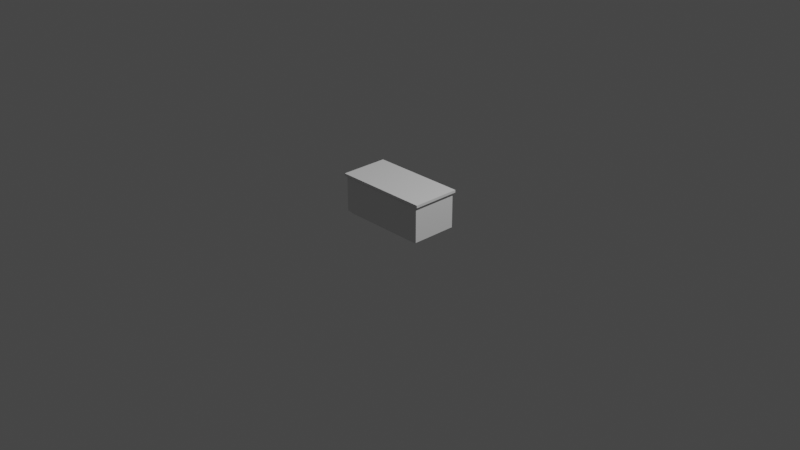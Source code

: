 # Source: SofaTable.blend  (saved by Blender 2.83.19; exported with 4.5.12 LTS)
import bpy
from mathutils import Matrix  # noqa: F401  (used for matrix-valued properties, if any)

bpy.ops.wm.read_factory_settings(use_empty=True)
scene = bpy.context.scene
scene.name = 'Scene'

# ---- collections
col_collection = bpy.data.collections.new('Collection'); scene.collection.children.link(col_collection)

# ---- world
world_world = bpy.data.worlds.new('World'); scene.world = world_world
world_world.use_nodes = True; world_world.node_tree.nodes.clear()
_N = world_world.node_tree.nodes; _L = world_world.node_tree.links
n0 = _N.new('ShaderNodeOutputWorld'); n0.name = 'World Output'; n0.location = (300, 300)
n1 = _N.new('ShaderNodeBackground'); n1.name = 'Background'; n1.location = (10, 300)
n1.inputs[0].default_value = (0.05088, 0.05088, 0.05088, 1.0)
_L.new(n1.outputs[0], n0.inputs[0])
n0.is_active_output = True
world_world.color = (0.05088, 0.05088, 0.05088)
world_world.use_sun_shadow = False
world_world.sun_shadow_jitter_overblur = 0.0

# ---- cameras
cam_camera = bpy.data.cameras.new('Camera')
cam_camera.clip_end = 100.0
cam_camera.ortho_scale = 7.314

# ---- lights
light_light = bpy.data.lights.new('Light', 'POINT')
light_light.transmission_factor = 0.0
light_light.energy = 1000.0
light_light.shadow_soft_size = 0.1
light_light.shadow_maximum_resolution = 0.006
light_light.use_absolute_resolution = True

# ---- meshes
me_plane_001 = bpy.data.meshes.new('Plane.001')
me_plane_001.from_pydata([(-0.9352, -0.9352, 0.0), (0.9352, -0.9352, 0.0), (-0.9352, 0.9352, 0.0), (0.9352, 0.9352, 0.0), (-0.8433, 0.8433, 0.375), (-0.8433, -0.8433, 0.375), (0.8433, -0.8433, 0.375), (0.8433, 0.8433, 0.375), (-1.0, 1.0, 0.0), (-1.0, -1.0, 0.0), (1.0, -1.0, 0.0), (1.0, 1.0, 0.0), (-0.9352, 0.9352, -0.02), (-0.9352, -0.9352, -0.02), (0.9352, -0.9352, -0.02), (0.9352, 0.9352, -0.02), (-1.0, 1.0, 0.375), (-1.0, -1.0, 0.375), (1.0, -1.0, 0.375), (1.0, 1.0, 0.375), (-1.0, 1.0, 0.375), (-1.0, -1.0, 0.375), (1.0, -1.0, 0.375), (1.0, 1.0, 0.375), (-1.0, 1.0, 0.375), (-1.0, -1.0, 0.375), (1.0, -1.0, 0.375), (1.0, 1.0, 0.375), (-1.0, 1.0, 0.375), (-1.0, -1.0, 0.375), (1.0, -1.0, 0.375), (1.0, 1.0, 0.375), (-1.0, 1.0, 0.375), (-1.0, -1.0, 0.375), (1.0, -1.0, 0.375), (1.0, 1.0, 0.375), (-1.049, 1.05, 0.385), (-1.049, -1.05, 0.385), (1.049, -1.05, 0.385), (1.049, 1.05, 0.385), (-0.8433, 0.8433, 0.385), (-0.8433, -0.8433, 0.385), (0.8433, -0.8433, 0.385), (0.8433, 0.8433, 0.385), (-0.9749, 0.9118, 0.4125), (-0.9749, -0.9118, 0.4125), (0.9749, -0.9118, 0.4125), (0.9749, 0.9118, 0.4125), (-1.049, 1.05, 0.4125), (-1.049, -1.05, 0.4125), (1.049, -1.05, 0.4125), (1.049, 1.05, 0.4125)], [], [(3, 1, 14, 15), (7, 4, 40, 43), (11, 8, 16, 19), (9, 10, 18, 17), (10, 11, 19, 18), (8, 9, 17, 16), (2, 0, 9, 8), (0, 1, 10, 9), (1, 3, 11, 10), (3, 2, 8, 11), (13, 12, 15, 14), (0, 2, 12, 13), (2, 3, 15, 12), (1, 0, 13, 14), (21, 20, 16, 17), (22, 21, 17, 18), (23, 22, 18, 19), (20, 23, 19, 16), (25, 24, 20, 21), (26, 25, 21, 22), (27, 26, 22, 23), (24, 27, 23, 20), (29, 28, 24, 25), (30, 29, 25, 26), (31, 30, 26, 27), (28, 31, 27, 24), (33, 32, 28, 29), (34, 33, 29, 30), (35, 34, 30, 31), (32, 35, 31, 28), (5, 4, 32, 33), (6, 5, 33, 34), (7, 6, 34, 35), (4, 7, 35, 32), (39, 36, 48, 51), (5, 6, 42, 41), (6, 7, 43, 42), (4, 5, 41, 40), (37, 36, 40, 41), (38, 37, 41, 42), (39, 38, 42, 43), (36, 39, 43, 40), (45, 46, 47, 44), (37, 38, 50, 49), (38, 39, 51, 50), (36, 37, 49, 48), (45, 44, 48, 49), (46, 45, 49, 50), (47, 46, 50, 51), (44, 47, 51, 48)])
_uv = me_plane_001.uv_layers.new(name='UVMap')
_uv.uv.foreach_set('vector', [0.9676, 0.9676, 0.9676, 0.03239, 0.9676, 0.03239, 0.9676, 0.9676, 0.9217, 0.9217, 0.07834, 0.9217, 0.07834, 0.9217, 0.9217, 0.9217, 1.0, 1.0, 0.0, 1.0, 0.0, 1.0, 1.0, 1.0, 0.0, 0.0, 1.0, 0.0, 1.0, 0.0, 0.0, 0.0, 1.0, 0.0, 1.0, 1.0, 1.0, 1.0, 1.0, 0.0, 0.0, 1.0, 0.0, 0.0, 0.0, 0.0, 0.0, 1.0, 0.03239, 0.9676, 0.03239, 0.03239, 0.0, 0.0, 0.0, 1.0, 0.03239, 0.03239, 0.9676, 0.03239, 1.0, 0.0, 0.0, 0.0, 0.9676, 0.03239, 0.9676, 0.9676, 1.0, 1.0, 1.0, 0.0, 0.9676, 0.9676, 0.03239, 0.9676, 0.0, 1.0, 1.0, 1.0, 0.03239, 0.03239, 0.03239, 0.9676, 0.9676, 0.9676, 0.9676, 0.03239, 0.03239, 0.03239, 0.03239, 0.9676, 0.03239, 0.9676, 0.03239, 0.03239, 0.03239, 0.9676, 0.9676, 0.9676, 0.9676, 0.9676, 0.03239, 0.9676, 0.9676, 0.03239, 0.03239, 0.03239, 0.03239, 0.03239, 0.9676, 0.03239, 0.0, 0.0, 0.0, 1.0, 0.0, 1.0, 0.0, 0.0, 1.0, 0.0, 0.0, 0.0, 0.0, 0.0, 1.0, 0.0, 1.0, 1.0, 1.0, 0.0, 1.0, 0.0, 1.0, 1.0, 0.0, 1.0, 1.0, 1.0, 1.0, 1.0, 0.0, 1.0, 0.0, 0.0, 0.0, 1.0, 0.0, 1.0, 0.0, 0.0, 1.0, 0.0, 0.0, 0.0, 0.0, 0.0, 1.0, 0.0, 1.0, 1.0, 1.0, 0.0, 1.0, 0.0, 1.0, 1.0, 0.0, 1.0, 1.0, 1.0, 1.0, 1.0, 0.0, 1.0, 0.0, 0.0, 0.0, 1.0, 0.0, 1.0, 0.0, 0.0, 1.0, 0.0, 0.0, 0.0, 0.0, 0.0, 1.0, 0.0, 1.0, 1.0, 1.0, 0.0, 1.0, 0.0, 1.0, 1.0, 0.0, 1.0, 1.0, 1.0, 1.0, 1.0, 0.0, 1.0, 0.0, 0.0, 0.0, 1.0, 0.0, 1.0, 0.0, 0.0, 1.0, 0.0, 0.0, 0.0, 0.0, 0.0, 1.0, 0.0, 1.0, 1.0, 1.0, 0.0, 1.0, 0.0, 1.0, 1.0, 0.0, 1.0, 1.0, 1.0, 1.0, 1.0, 0.0, 1.0, 0.07834, 0.07834, 0.07834, 0.9217, 0.0, 1.0, 0.0, 0.0, 0.9217, 0.07834, 0.07834, 0.07834, 0.0, 0.0, 1.0, 0.0, 0.9217, 0.9217, 0.9217, 0.07834, 1.0, 0.0, 1.0, 1.0, 0.07834, 0.9217, 0.9217, 0.9217, 1.0, 1.0, 0.0, 1.0, 0.8975, 0.8975, 0.1025, 0.8975, 0.1025, 0.8975, 0.8975, 0.8975, 0.07834, 0.07834, 0.9217, 0.07834, 0.9217, 0.07834, 0.07834, 0.07834, 0.9217, 0.07834, 0.9217, 0.9217, 0.9217, 0.9217, 0.9217, 0.07834, 0.07834, 0.9217, 0.07834, 0.07834, 0.07834, 0.07834, 0.07834, 0.9217, 0.1025, 0.1025, 0.1025, 0.8975, 0.07834, 0.9217, 0.07834, 0.07834, 0.8975, 0.1025, 0.1025, 0.1025, 0.07834, 0.07834, 0.9217, 0.07834, 0.8975, 0.8975, 0.8975, 0.1025, 0.9217, 0.07834, 0.9217, 0.9217, 0.1025, 0.8975, 0.8975, 0.8975, 0.9217, 0.9217, 0.07834, 0.9217, 0.1548, 0.1548, 0.8452, 0.1548, 0.8452, 0.8452, 0.1548, 0.8452, 0.1025, 0.1025, 0.8975, 0.1025, 0.8975, 0.1025, 0.1025, 0.1025, 0.8975, 0.1025, 0.8975, 0.8975, 0.8975, 0.8975, 0.8975, 0.1025, 0.1025, 0.8975, 0.1025, 0.1025, 0.1025, 0.1025, 0.1025, 0.8975, 0.1548, 0.1548, 0.1548, 0.8452, 0.1025, 0.8975, 0.1025, 0.1025, 0.8452, 0.1548, 0.1548, 0.1548, 0.1025, 0.1025, 0.8975, 0.1025, 0.8452, 0.8452, 0.8452, 0.1548, 0.8975, 0.1025, 0.8975, 0.8975, 0.1548, 0.8452, 0.8452, 0.8452, 0.8975, 0.8975, 0.1025, 0.8975])
me_plane_001.use_remesh_fix_poles = True
me_plane_001.use_remesh_preserve_attributes = False
me_plane_001.use_mirror_vertex_groups = False
me_plane_001.update()

# ---- objects
ob_light = bpy.data.objects.new('Light', light_light)
ob_camera = bpy.data.objects.new('Camera', cam_camera)
ob_plane = bpy.data.objects.new('Plane', me_plane_001)

# ---- transforms, parenting, visibility, modifiers, constraints
ob_light.location = (4.076, 1.005, 5.904)
ob_light.rotation_euler = (0.6503, 0.05522, 1.866)
ob_light.lock_rotations_4d = False
ob_light.empty_display_type = 'ARROWS'
ob_light.color = (0.0, 0.0, 0.0, 0.0)
ob_light.lineart.crease_threshold = 0.0
ob_camera.location = (7.359, -6.926, 4.958)
ob_camera.rotation_euler = (1.109, 0.0, 0.8149)
ob_camera.lock_rotations_4d = False
ob_camera.empty_display_type = 'ARROWS'
ob_camera.color = (0.0, 0.0, 0.0, 0.0)
ob_camera.display_type = 'WIRE'
ob_camera.lineart.crease_threshold = 0.0
ob_plane.location = (0.0, 0.0, 0.0)
ob_plane.scale = (0.5, 0.25, 1.0)
ob_plane.lineart.crease_threshold = 0.0

# ---- collection membership
col_collection.objects.link(ob_light)
col_collection.objects.link(ob_camera)
col_collection.objects.link(ob_plane)

# ---- scene / render settings (as saved in the file)
scene.camera = ob_camera
scene.frame_start = 1; scene.frame_end = 250; scene.frame_set(1)
scene.render.engine = 'BLENDER_EEVEE_NEXT'
scene.cycles.use_denoising = False
scene.cycles.samples = 128
scene.cycles.sampling_pattern = 'TABULATED_SOBOL'
scene.cycles.use_adaptive_sampling = False
scene.cycles.use_light_tree = False
scene.view_settings.view_transform = 'Filmic'
bpy.context.view_layer.update()
